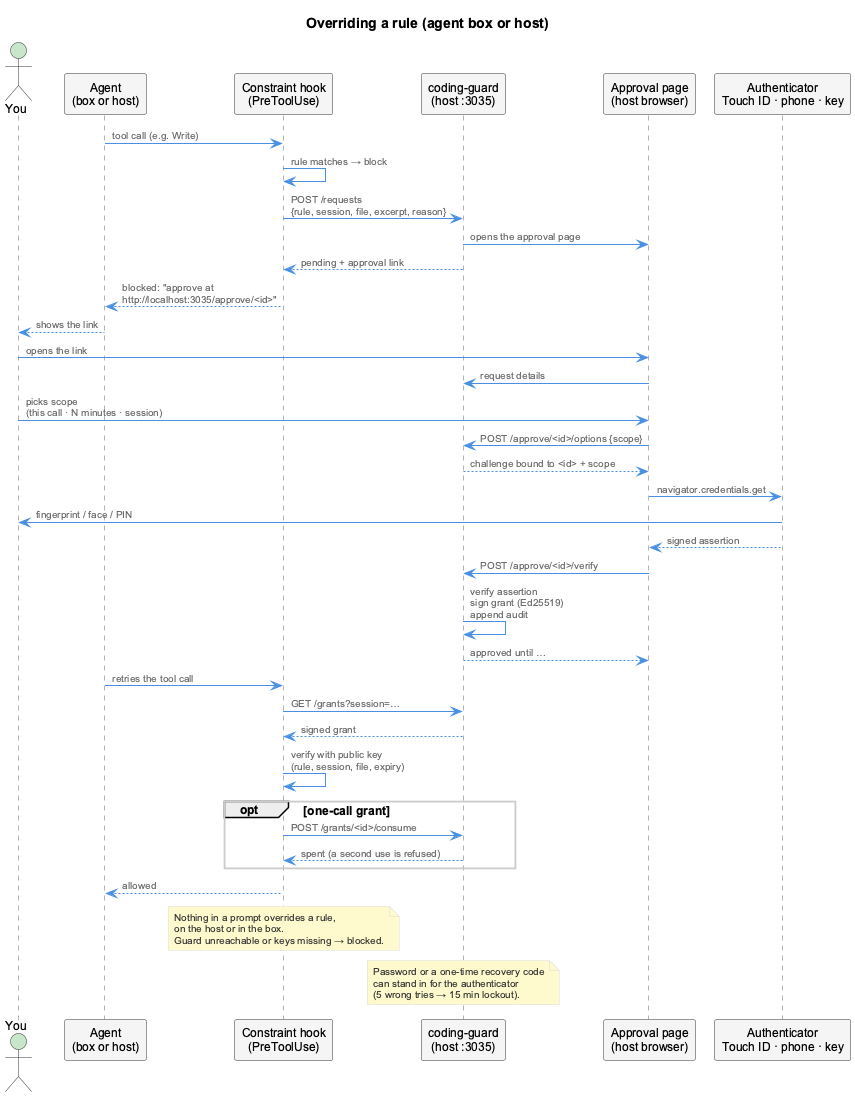

The diagram above was rendered by PlantUML. Its source (embedded in the PNG):
@startuml agent-box-override-flow
!include _standard-style.puml

title Overriding a rule (agent box or host)

actor "You" as user
participant "Agent\n(box or host)" as agent
participant "Constraint hook\n(PreToolUse)" as hook
participant "coding-guard\n(host :3035)" as guard
participant "Approval page\n(host browser)" as page
participant "Authenticator\nTouch ID · phone · key" as authn

agent -> hook : tool call (e.g. Write)
hook -> hook : rule matches → block
hook -> guard : POST /requests\n{rule, session, file, excerpt, reason}
guard -> page : opens the approval page
guard --> hook : pending + approval link
hook --> agent : blocked: "approve at\nhttp://localhost:3035/approve/<id>"
agent --> user : shows the link

user -> page : opens the link
page -> guard : request details
user -> page : picks scope\n(this call · N minutes · session)
page -> guard : POST /approve/<id>/options {scope}
guard --> page : challenge bound to <id> + scope
page -> authn : navigator.credentials.get
authn -> user : fingerprint / face / PIN
authn --> page : signed assertion
page -> guard : POST /approve/<id>/verify
guard -> guard : verify assertion\nsign grant (Ed25519)\nappend audit
guard --> page : approved until …

agent -> hook : retries the tool call
hook -> guard : GET /grants?session=…
guard --> hook : signed grant
hook -> hook : verify with public key\n(rule, session, file, expiry)
opt one-call grant
  hook -> guard : POST /grants/<id>/consume
  guard --> hook : spent (a second use is refused)
end
hook --> agent : allowed

note over hook
  Nothing in a prompt overrides a rule,
  on the host or in the box.
  Guard unreachable or keys missing → blocked.
end note

note over guard
  Password or a one-time recovery code
  can stand in for the authenticator
  (5 wrong tries → 15 min lockout).
end note

@enduml